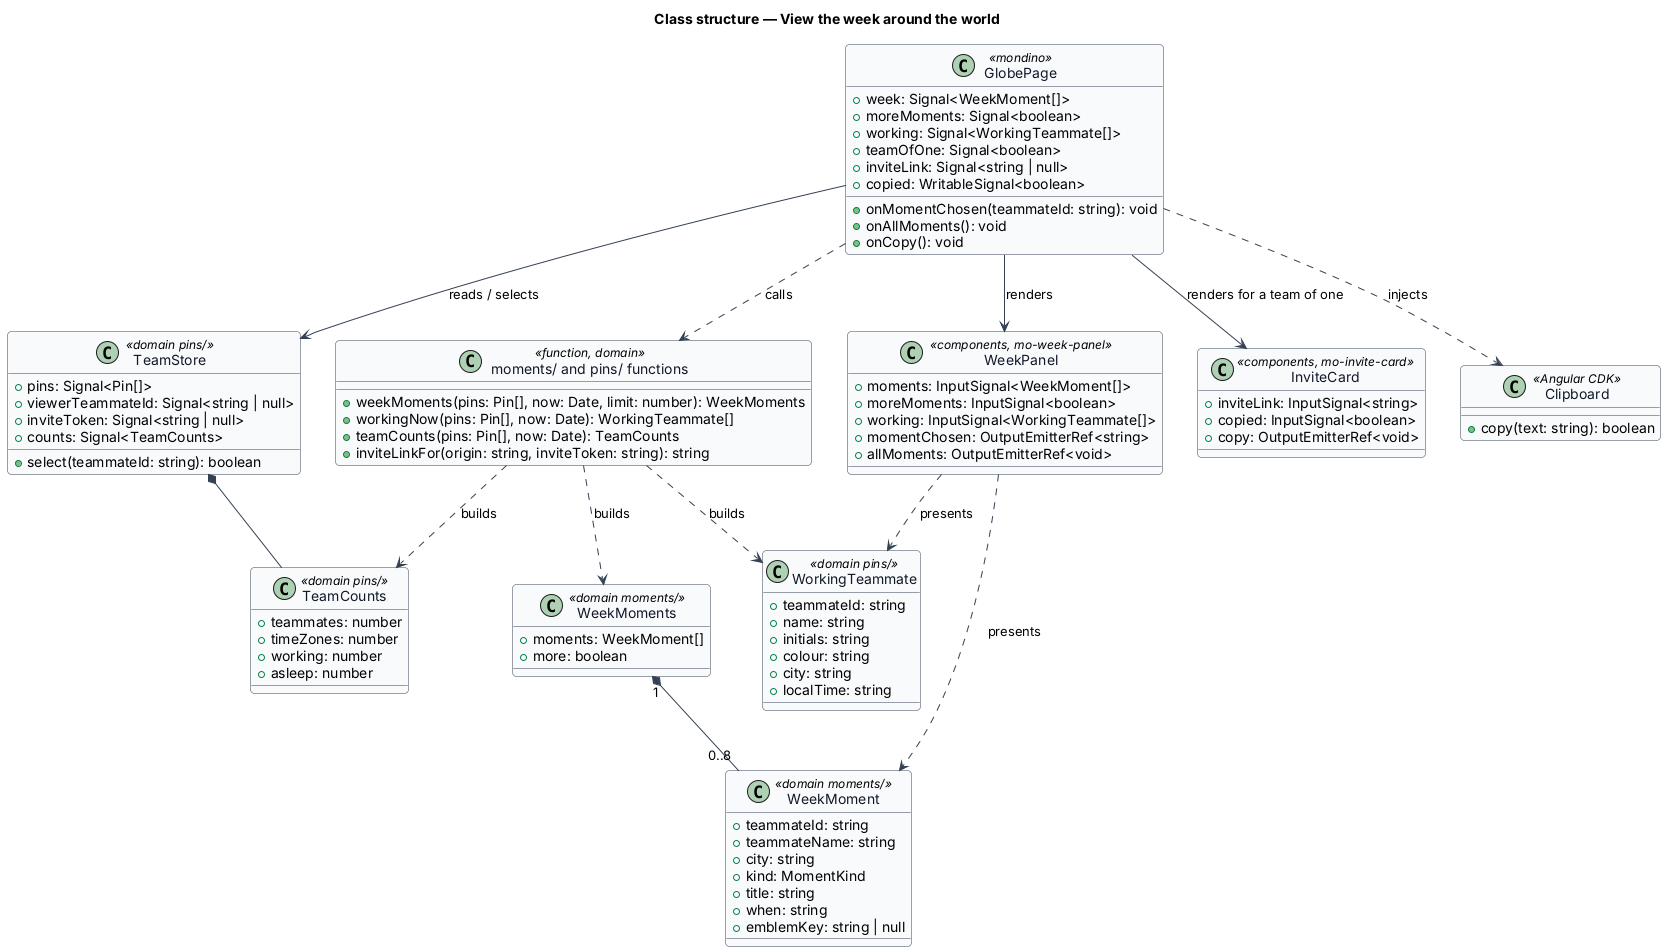

The diagram above was rendered by PlantUML. Its source (embedded in the PNG):
@startuml
skinparam backgroundColor #FFFFFF
skinparam shadowing false
skinparam roundcorner 8
skinparam defaultFontName Arial
skinparam ArrowColor #344054
skinparam class {
  BorderColor #344054
  FontColor #101828
  BackgroundColor #F9FAFB
}
title Class structure — View the week around the world

class GlobePage <<mondino>> {
  +week: Signal<WeekMoment[]>
  +moreMoments: Signal<boolean>
  +working: Signal<WorkingTeammate[]>
  +teamOfOne: Signal<boolean>
  +inviteLink: Signal<string | null>
  +copied: WritableSignal<boolean>
  +onMomentChosen(teammateId: string): void
  +onAllMoments(): void
  +onCopy(): void
}

class TeamStore <<domain pins/>> {
  +pins: Signal<Pin[]>
  +viewerTeammateId: Signal<string | null>
  +inviteToken: Signal<string | null>
  +counts: Signal<TeamCounts>
  +select(teammateId: string): boolean
}

class TeamCounts <<domain pins/>> {
  +teammates: number
  +timeZones: number
  +working: number
  +asleep: number
}

class "moments/ and pins/ functions" as fn <<function, domain>> {
  +weekMoments(pins: Pin[], now: Date, limit: number): WeekMoments
  +workingNow(pins: Pin[], now: Date): WorkingTeammate[]
  +teamCounts(pins: Pin[], now: Date): TeamCounts
  +inviteLinkFor(origin: string, inviteToken: string): string
}

class WeekMoments <<domain moments/>> {
  +moments: WeekMoment[]
  +more: boolean
}

class WeekMoment <<domain moments/>> {
  +teammateId: string
  +teammateName: string
  +city: string
  +kind: MomentKind
  +title: string
  +when: string
  +emblemKey: string | null
}

class WorkingTeammate <<domain pins/>> {
  +teammateId: string
  +name: string
  +initials: string
  +colour: string
  +city: string
  +localTime: string
}

class WeekPanel <<components, mo-week-panel>> {
  +moments: InputSignal<WeekMoment[]>
  +moreMoments: InputSignal<boolean>
  +working: InputSignal<WorkingTeammate[]>
  +momentChosen: OutputEmitterRef<string>
  +allMoments: OutputEmitterRef<void>
}

class InviteCard <<components, mo-invite-card>> {
  +inviteLink: InputSignal<string>
  +copied: InputSignal<boolean>
  +copy: OutputEmitterRef<void>
}

class Clipboard <<Angular CDK>> {
  +copy(text: string): boolean
}

GlobePage --> TeamStore : reads / selects
GlobePage ..> fn : calls
GlobePage --> WeekPanel : renders
GlobePage --> InviteCard : renders for a team of one
GlobePage ..> Clipboard : injects
TeamStore *-- TeamCounts
fn ..> WeekMoments : builds
fn ..> WorkingTeammate : builds
fn ..> TeamCounts : builds
WeekMoments "1" *-- "0..8" WeekMoment
WeekPanel ..> WeekMoment : presents
WeekPanel ..> WorkingTeammate : presents
@enduml